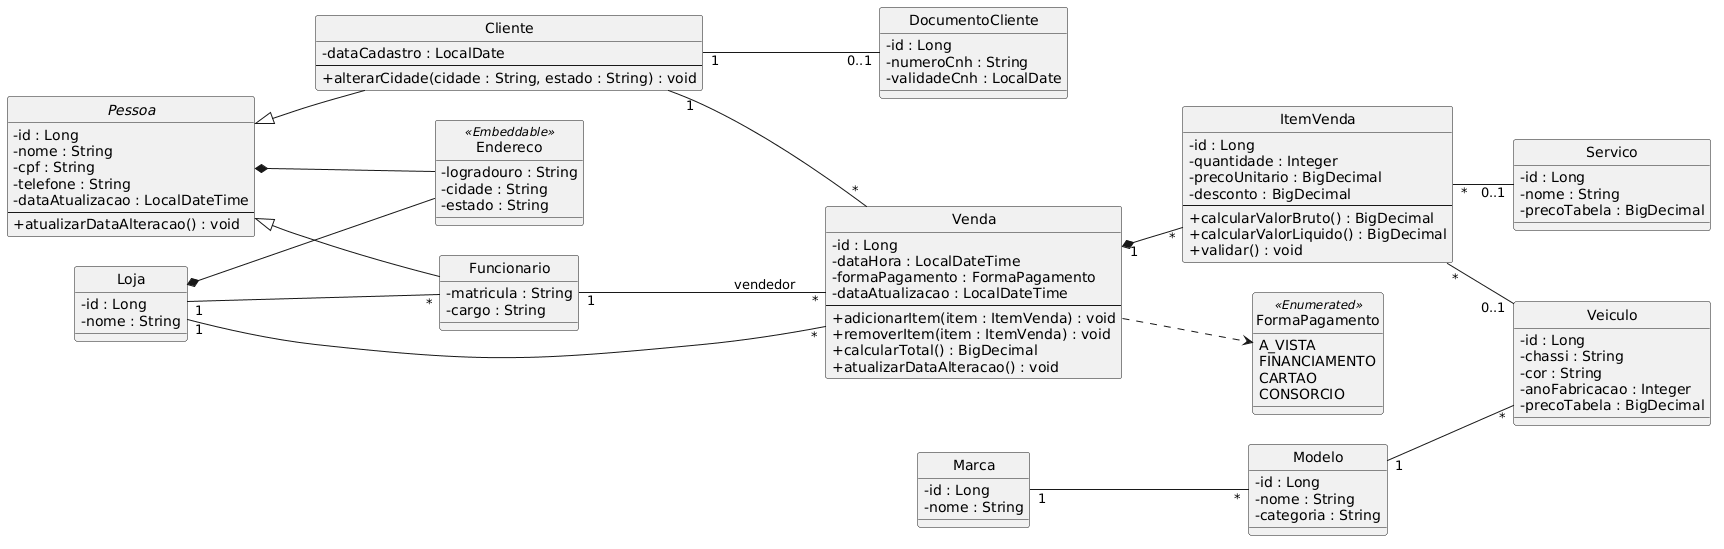

The diagram above was rendered by PlantUML. Its source (embedded in the PNG):
@startuml
left to right direction
hide circle
skinparam classAttributeIconSize 0
skinparam nodesep 30
skinparam ranksep 60

abstract class Pessoa {
  - id : Long
  - nome : String
  - cpf : String
  - telefone : String
  - dataAtualizacao : LocalDateTime
  --
  + atualizarDataAlteracao() : void
}
class Cliente {
  - dataCadastro : LocalDate
  --
  + alterarCidade(cidade : String, estado : String) : void
}
class Funcionario {
  - matricula : String
  - cargo : String
}
class Endereco <<Embeddable>> {
  - logradouro : String
  - cidade : String
  - estado : String
}
class DocumentoCliente {
  - id : Long
  - numeroCnh : String
  - validadeCnh : LocalDate
}
class Loja {
  - id : Long
  - nome : String
}
class Marca {
  - id : Long
  - nome : String
}
class Modelo {
  - id : Long
  - nome : String
  - categoria : String
}
class Veiculo {
  - id : Long
  - chassi : String
  - cor : String
  - anoFabricacao : Integer
  - precoTabela : BigDecimal
}
class Servico {
  - id : Long
  - nome : String
  - precoTabela : BigDecimal
}
class Venda {
  - id : Long
  - dataHora : LocalDateTime
  - formaPagamento : FormaPagamento
  - dataAtualizacao : LocalDateTime
  --
  + adicionarItem(item : ItemVenda) : void
  + removerItem(item : ItemVenda) : void
  + calcularTotal() : BigDecimal
  + atualizarDataAlteracao() : void
}
class ItemVenda {
  - id : Long
  - quantidade : Integer
  - precoUnitario : BigDecimal
  - desconto : BigDecimal
  --
  + calcularValorBruto() : BigDecimal
  + calcularValorLiquido() : BigDecimal
  + validar() : void
}
enum FormaPagamento <<Enumerated>> {
  A_VISTA
  FINANCIAMENTO
  CARTAO
  CONSORCIO
}

Pessoa <|-- Cliente
Pessoa <|-- Funcionario
Pessoa *-- Endereco
Loja *-- Endereco
Cliente "1" -- "0..1" DocumentoCliente
Cliente "1" -- "*" Venda
Funcionario "1" -- "*" Venda : vendedor
Loja "1" -- "*" Funcionario
Loja "1" -- "*" Venda
Venda "1" *-- "*" ItemVenda
ItemVenda "*" -- "0..1" Veiculo
ItemVenda "*" -- "0..1" Servico
Marca "1" -- "*" Modelo
Modelo "1" -- "*" Veiculo
Venda ..> FormaPagamento
@enduml